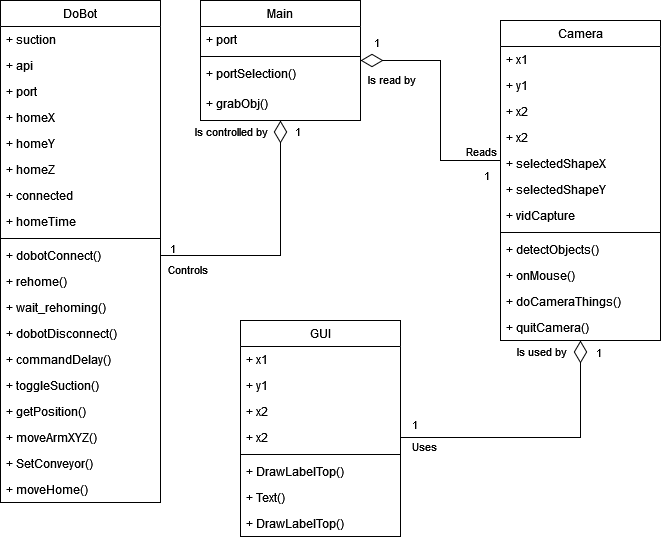

The diagram above was exported from draw.io. Its source (the exported page's mxGraphModel, read from the mxfile embedded in the PNG):
<mxGraphModel dx="888" dy="865" grid="1" gridSize="10" guides="1" tooltips="1" connect="1" arrows="1" fold="1" page="1" pageScale="1" pageWidth="827" pageHeight="1169" math="0" shadow="0">
  <root>
    <mxCell id="WIyWlLk6GJQsqaUBKTNV-0" />
    <mxCell id="WIyWlLk6GJQsqaUBKTNV-1" parent="WIyWlLk6GJQsqaUBKTNV-0" />
    <mxCell id="zkfFHV4jXpPFQw0GAbJ--0" value="Main" style="swimlane;fontStyle=0;align=center;verticalAlign=top;childLayout=stackLayout;horizontal=1;startSize=26;horizontalStack=0;resizeParent=1;resizeLast=0;collapsible=1;marginBottom=0;rounded=0;shadow=0;strokeWidth=1;" parent="WIyWlLk6GJQsqaUBKTNV-1" vertex="1">
      <mxGeometry x="240" y="40" width="160" height="120" as="geometry">
        <mxRectangle x="230" y="140" width="160" height="26" as="alternateBounds" />
      </mxGeometry>
    </mxCell>
    <mxCell id="zkfFHV4jXpPFQw0GAbJ--1" value="+ port" style="text;align=left;verticalAlign=top;spacingLeft=4;spacingRight=4;overflow=hidden;rotatable=0;points=[[0,0.5],[1,0.5]];portConstraint=eastwest;" parent="zkfFHV4jXpPFQw0GAbJ--0" vertex="1">
      <mxGeometry y="26" width="160" height="26" as="geometry" />
    </mxCell>
    <mxCell id="zkfFHV4jXpPFQw0GAbJ--4" value="" style="line;html=1;strokeWidth=1;align=left;verticalAlign=middle;spacingTop=-1;spacingLeft=3;spacingRight=3;rotatable=0;labelPosition=right;points=[];portConstraint=eastwest;" parent="zkfFHV4jXpPFQw0GAbJ--0" vertex="1">
      <mxGeometry y="52" width="160" height="8" as="geometry" />
    </mxCell>
    <mxCell id="NrELlH9vdSW5tdLmJr_y-21" value="+ portSelection()" style="text;align=left;verticalAlign=top;spacingLeft=4;spacingRight=4;overflow=hidden;rotatable=0;points=[[0,0.5],[1,0.5]];portConstraint=eastwest;" parent="zkfFHV4jXpPFQw0GAbJ--0" vertex="1">
      <mxGeometry y="60" width="160" height="30" as="geometry" />
    </mxCell>
    <mxCell id="NrELlH9vdSW5tdLmJr_y-0" value="+ grabObj()" style="text;align=left;verticalAlign=top;spacingLeft=4;spacingRight=4;overflow=hidden;rotatable=0;points=[[0,0.5],[1,0.5]];portConstraint=eastwest;" parent="zkfFHV4jXpPFQw0GAbJ--0" vertex="1">
      <mxGeometry y="90" width="160" height="30" as="geometry" />
    </mxCell>
    <mxCell id="zkfFHV4jXpPFQw0GAbJ--6" value="DoBot" style="swimlane;fontStyle=0;align=center;verticalAlign=top;childLayout=stackLayout;horizontal=1;startSize=26;horizontalStack=0;resizeParent=1;resizeLast=0;collapsible=1;marginBottom=0;rounded=0;shadow=0;strokeWidth=1;" parent="WIyWlLk6GJQsqaUBKTNV-1" vertex="1">
      <mxGeometry x="40" y="40" width="160" height="502" as="geometry">
        <mxRectangle x="130" y="380" width="160" height="26" as="alternateBounds" />
      </mxGeometry>
    </mxCell>
    <mxCell id="NrELlH9vdSW5tdLmJr_y-20" value="+ suction" style="text;align=left;verticalAlign=top;spacingLeft=4;spacingRight=4;overflow=hidden;rotatable=0;points=[[0,0.5],[1,0.5]];portConstraint=eastwest;rounded=0;shadow=0;html=0;" parent="zkfFHV4jXpPFQw0GAbJ--6" vertex="1">
      <mxGeometry y="26" width="160" height="26" as="geometry" />
    </mxCell>
    <mxCell id="zkfFHV4jXpPFQw0GAbJ--8" value="+ api" style="text;align=left;verticalAlign=top;spacingLeft=4;spacingRight=4;overflow=hidden;rotatable=0;points=[[0,0.5],[1,0.5]];portConstraint=eastwest;rounded=0;shadow=0;html=0;" parent="zkfFHV4jXpPFQw0GAbJ--6" vertex="1">
      <mxGeometry y="52" width="160" height="26" as="geometry" />
    </mxCell>
    <mxCell id="NrELlH9vdSW5tdLmJr_y-14" value="+ port" style="text;align=left;verticalAlign=top;spacingLeft=4;spacingRight=4;overflow=hidden;rotatable=0;points=[[0,0.5],[1,0.5]];portConstraint=eastwest;rounded=0;shadow=0;html=0;" parent="zkfFHV4jXpPFQw0GAbJ--6" vertex="1">
      <mxGeometry y="78" width="160" height="26" as="geometry" />
    </mxCell>
    <mxCell id="NrELlH9vdSW5tdLmJr_y-22" value="+ homeX" style="text;align=left;verticalAlign=top;spacingLeft=4;spacingRight=4;overflow=hidden;rotatable=0;points=[[0,0.5],[1,0.5]];portConstraint=eastwest;rounded=0;shadow=0;html=0;" parent="zkfFHV4jXpPFQw0GAbJ--6" vertex="1">
      <mxGeometry y="104" width="160" height="26" as="geometry" />
    </mxCell>
    <mxCell id="NrELlH9vdSW5tdLmJr_y-23" value="+ homeY" style="text;align=left;verticalAlign=top;spacingLeft=4;spacingRight=4;overflow=hidden;rotatable=0;points=[[0,0.5],[1,0.5]];portConstraint=eastwest;rounded=0;shadow=0;html=0;" parent="zkfFHV4jXpPFQw0GAbJ--6" vertex="1">
      <mxGeometry y="130" width="160" height="26" as="geometry" />
    </mxCell>
    <mxCell id="NrELlH9vdSW5tdLmJr_y-24" value="+ homeZ" style="text;align=left;verticalAlign=top;spacingLeft=4;spacingRight=4;overflow=hidden;rotatable=0;points=[[0,0.5],[1,0.5]];portConstraint=eastwest;rounded=0;shadow=0;html=0;" parent="zkfFHV4jXpPFQw0GAbJ--6" vertex="1">
      <mxGeometry y="156" width="160" height="26" as="geometry" />
    </mxCell>
    <mxCell id="NrELlH9vdSW5tdLmJr_y-25" value="+ connected" style="text;align=left;verticalAlign=top;spacingLeft=4;spacingRight=4;overflow=hidden;rotatable=0;points=[[0,0.5],[1,0.5]];portConstraint=eastwest;rounded=0;shadow=0;html=0;" parent="zkfFHV4jXpPFQw0GAbJ--6" vertex="1">
      <mxGeometry y="182" width="160" height="26" as="geometry" />
    </mxCell>
    <mxCell id="NrELlH9vdSW5tdLmJr_y-26" value="+ homeTime" style="text;align=left;verticalAlign=top;spacingLeft=4;spacingRight=4;overflow=hidden;rotatable=0;points=[[0,0.5],[1,0.5]];portConstraint=eastwest;rounded=0;shadow=0;html=0;" parent="zkfFHV4jXpPFQw0GAbJ--6" vertex="1">
      <mxGeometry y="208" width="160" height="26" as="geometry" />
    </mxCell>
    <mxCell id="zkfFHV4jXpPFQw0GAbJ--9" value="" style="line;html=1;strokeWidth=1;align=left;verticalAlign=middle;spacingTop=-1;spacingLeft=3;spacingRight=3;rotatable=0;labelPosition=right;points=[];portConstraint=eastwest;" parent="zkfFHV4jXpPFQw0GAbJ--6" vertex="1">
      <mxGeometry y="234" width="160" height="8" as="geometry" />
    </mxCell>
    <mxCell id="NrELlH9vdSW5tdLmJr_y-37" value="+ dobotConnect()" style="text;align=left;verticalAlign=top;spacingLeft=4;spacingRight=4;overflow=hidden;rotatable=0;points=[[0,0.5],[1,0.5]];portConstraint=eastwest;rounded=0;shadow=0;html=0;" parent="zkfFHV4jXpPFQw0GAbJ--6" vertex="1">
      <mxGeometry y="242" width="160" height="26" as="geometry" />
    </mxCell>
    <mxCell id="NrELlH9vdSW5tdLmJr_y-27" value="+ rehome()" style="text;align=left;verticalAlign=top;spacingLeft=4;spacingRight=4;overflow=hidden;rotatable=0;points=[[0,0.5],[1,0.5]];portConstraint=eastwest;rounded=0;shadow=0;html=0;" parent="zkfFHV4jXpPFQw0GAbJ--6" vertex="1">
      <mxGeometry y="268" width="160" height="26" as="geometry" />
    </mxCell>
    <mxCell id="NrELlH9vdSW5tdLmJr_y-28" value="+ wait_rehoming()" style="text;align=left;verticalAlign=top;spacingLeft=4;spacingRight=4;overflow=hidden;rotatable=0;points=[[0,0.5],[1,0.5]];portConstraint=eastwest;rounded=0;shadow=0;html=0;" parent="zkfFHV4jXpPFQw0GAbJ--6" vertex="1">
      <mxGeometry y="294" width="160" height="26" as="geometry" />
    </mxCell>
    <mxCell id="NrELlH9vdSW5tdLmJr_y-29" value="+ dobotDisconnect()" style="text;align=left;verticalAlign=top;spacingLeft=4;spacingRight=4;overflow=hidden;rotatable=0;points=[[0,0.5],[1,0.5]];portConstraint=eastwest;rounded=0;shadow=0;html=0;" parent="zkfFHV4jXpPFQw0GAbJ--6" vertex="1">
      <mxGeometry y="320" width="160" height="26" as="geometry" />
    </mxCell>
    <mxCell id="NrELlH9vdSW5tdLmJr_y-30" value="+ commandDelay()" style="text;align=left;verticalAlign=top;spacingLeft=4;spacingRight=4;overflow=hidden;rotatable=0;points=[[0,0.5],[1,0.5]];portConstraint=eastwest;rounded=0;shadow=0;html=0;" parent="zkfFHV4jXpPFQw0GAbJ--6" vertex="1">
      <mxGeometry y="346" width="160" height="26" as="geometry" />
    </mxCell>
    <mxCell id="NrELlH9vdSW5tdLmJr_y-31" value="+ toggleSuction()" style="text;align=left;verticalAlign=top;spacingLeft=4;spacingRight=4;overflow=hidden;rotatable=0;points=[[0,0.5],[1,0.5]];portConstraint=eastwest;rounded=0;shadow=0;html=0;" parent="zkfFHV4jXpPFQw0GAbJ--6" vertex="1">
      <mxGeometry y="372" width="160" height="26" as="geometry" />
    </mxCell>
    <mxCell id="zkfFHV4jXpPFQw0GAbJ--11" value="+ getPosition()" style="text;align=left;verticalAlign=top;spacingLeft=4;spacingRight=4;overflow=hidden;rotatable=0;points=[[0,0.5],[1,0.5]];portConstraint=eastwest;" parent="zkfFHV4jXpPFQw0GAbJ--6" vertex="1">
      <mxGeometry y="398" width="160" height="26" as="geometry" />
    </mxCell>
    <mxCell id="NrELlH9vdSW5tdLmJr_y-33" value="+ moveArmXYZ()" style="text;align=left;verticalAlign=top;spacingLeft=4;spacingRight=4;overflow=hidden;rotatable=0;points=[[0,0.5],[1,0.5]];portConstraint=eastwest;rounded=0;shadow=0;html=0;" parent="zkfFHV4jXpPFQw0GAbJ--6" vertex="1">
      <mxGeometry y="424" width="160" height="26" as="geometry" />
    </mxCell>
    <mxCell id="NrELlH9vdSW5tdLmJr_y-34" value="+ SetConveyor()" style="text;align=left;verticalAlign=top;spacingLeft=4;spacingRight=4;overflow=hidden;rotatable=0;points=[[0,0.5],[1,0.5]];portConstraint=eastwest;rounded=0;shadow=0;html=0;" parent="zkfFHV4jXpPFQw0GAbJ--6" vertex="1">
      <mxGeometry y="450" width="160" height="26" as="geometry" />
    </mxCell>
    <mxCell id="NrELlH9vdSW5tdLmJr_y-36" value="+ moveHome()" style="text;align=left;verticalAlign=top;spacingLeft=4;spacingRight=4;overflow=hidden;rotatable=0;points=[[0,0.5],[1,0.5]];portConstraint=eastwest;rounded=0;shadow=0;html=0;" parent="zkfFHV4jXpPFQw0GAbJ--6" vertex="1">
      <mxGeometry y="476" width="160" height="26" as="geometry" />
    </mxCell>
    <mxCell id="zkfFHV4jXpPFQw0GAbJ--13" value="GUI" style="swimlane;fontStyle=0;align=center;verticalAlign=top;childLayout=stackLayout;horizontal=1;startSize=26;horizontalStack=0;resizeParent=1;resizeLast=0;collapsible=1;marginBottom=0;rounded=0;shadow=0;strokeWidth=1;" parent="WIyWlLk6GJQsqaUBKTNV-1" vertex="1">
      <mxGeometry x="280" y="360" width="160" height="216" as="geometry">
        <mxRectangle x="340" y="380" width="170" height="26" as="alternateBounds" />
      </mxGeometry>
    </mxCell>
    <mxCell id="NrELlH9vdSW5tdLmJr_y-38" value="+ x1" style="text;align=left;verticalAlign=top;spacingLeft=4;spacingRight=4;overflow=hidden;rotatable=0;points=[[0,0.5],[1,0.5]];portConstraint=eastwest;rounded=0;shadow=0;html=0;" parent="zkfFHV4jXpPFQw0GAbJ--13" vertex="1">
      <mxGeometry y="26" width="160" height="26" as="geometry" />
    </mxCell>
    <mxCell id="NrELlH9vdSW5tdLmJr_y-39" value="+ y1" style="text;align=left;verticalAlign=top;spacingLeft=4;spacingRight=4;overflow=hidden;rotatable=0;points=[[0,0.5],[1,0.5]];portConstraint=eastwest;rounded=0;shadow=0;html=0;" parent="zkfFHV4jXpPFQw0GAbJ--13" vertex="1">
      <mxGeometry y="52" width="160" height="26" as="geometry" />
    </mxCell>
    <mxCell id="NrELlH9vdSW5tdLmJr_y-40" value="+ x2" style="text;align=left;verticalAlign=top;spacingLeft=4;spacingRight=4;overflow=hidden;rotatable=0;points=[[0,0.5],[1,0.5]];portConstraint=eastwest;rounded=0;shadow=0;html=0;" parent="zkfFHV4jXpPFQw0GAbJ--13" vertex="1">
      <mxGeometry y="78" width="160" height="26" as="geometry" />
    </mxCell>
    <mxCell id="NrELlH9vdSW5tdLmJr_y-41" value="+ x2" style="text;align=left;verticalAlign=top;spacingLeft=4;spacingRight=4;overflow=hidden;rotatable=0;points=[[0,0.5],[1,0.5]];portConstraint=eastwest;rounded=0;shadow=0;html=0;" parent="zkfFHV4jXpPFQw0GAbJ--13" vertex="1">
      <mxGeometry y="104" width="160" height="26" as="geometry" />
    </mxCell>
    <mxCell id="zkfFHV4jXpPFQw0GAbJ--15" value="" style="line;html=1;strokeWidth=1;align=left;verticalAlign=middle;spacingTop=-1;spacingLeft=3;spacingRight=3;rotatable=0;labelPosition=right;points=[];portConstraint=eastwest;" parent="zkfFHV4jXpPFQw0GAbJ--13" vertex="1">
      <mxGeometry y="130" width="160" height="8" as="geometry" />
    </mxCell>
    <mxCell id="NrELlH9vdSW5tdLmJr_y-43" value="+ DrawLabelTop()" style="text;align=left;verticalAlign=top;spacingLeft=4;spacingRight=4;overflow=hidden;rotatable=0;points=[[0,0.5],[1,0.5]];portConstraint=eastwest;rounded=0;shadow=0;html=0;" parent="zkfFHV4jXpPFQw0GAbJ--13" vertex="1">
      <mxGeometry y="138" width="160" height="26" as="geometry" />
    </mxCell>
    <mxCell id="NrELlH9vdSW5tdLmJr_y-44" value="+ Text()" style="text;align=left;verticalAlign=top;spacingLeft=4;spacingRight=4;overflow=hidden;rotatable=0;points=[[0,0.5],[1,0.5]];portConstraint=eastwest;rounded=0;shadow=0;html=0;" parent="zkfFHV4jXpPFQw0GAbJ--13" vertex="1">
      <mxGeometry y="164" width="160" height="26" as="geometry" />
    </mxCell>
    <mxCell id="NrELlH9vdSW5tdLmJr_y-45" value="+ DrawLabelTop()" style="text;align=left;verticalAlign=top;spacingLeft=4;spacingRight=4;overflow=hidden;rotatable=0;points=[[0,0.5],[1,0.5]];portConstraint=eastwest;rounded=0;shadow=0;html=0;" parent="zkfFHV4jXpPFQw0GAbJ--13" vertex="1">
      <mxGeometry y="190" width="160" height="26" as="geometry" />
    </mxCell>
    <mxCell id="NrELlH9vdSW5tdLmJr_y-49" style="edgeStyle=orthogonalEdgeStyle;rounded=0;orthogonalLoop=1;jettySize=auto;html=1;exitX=0;exitY=0.5;exitDx=0;exitDy=0;endArrow=diamondThin;endFill=0;endSize=20;" parent="WIyWlLk6GJQsqaUBKTNV-1" source="zkfFHV4jXpPFQw0GAbJ--17" target="zkfFHV4jXpPFQw0GAbJ--0" edge="1">
      <mxGeometry relative="1" as="geometry">
        <Array as="points">
          <mxPoint x="480" y="200" />
          <mxPoint x="480" y="100" />
        </Array>
      </mxGeometry>
    </mxCell>
    <mxCell id="NrELlH9vdSW5tdLmJr_y-58" value="Is read by" style="edgeLabel;html=1;align=center;verticalAlign=middle;resizable=0;points=[];" parent="NrELlH9vdSW5tdLmJr_y-49" vertex="1" connectable="0">
      <mxGeometry x="-0.1926" y="-1" relative="1" as="geometry">
        <mxPoint x="-51" y="-57" as="offset" />
      </mxGeometry>
    </mxCell>
    <mxCell id="zkfFHV4jXpPFQw0GAbJ--17" value="Camera" style="swimlane;fontStyle=0;align=center;verticalAlign=top;childLayout=stackLayout;horizontal=1;startSize=26;horizontalStack=0;resizeParent=1;resizeLast=0;collapsible=1;marginBottom=0;rounded=0;shadow=0;strokeWidth=1;" parent="WIyWlLk6GJQsqaUBKTNV-1" vertex="1">
      <mxGeometry x="540" y="60" width="160" height="320" as="geometry">
        <mxRectangle x="550" y="140" width="160" height="26" as="alternateBounds" />
      </mxGeometry>
    </mxCell>
    <mxCell id="zkfFHV4jXpPFQw0GAbJ--21" value="+ x1" style="text;align=left;verticalAlign=top;spacingLeft=4;spacingRight=4;overflow=hidden;rotatable=0;points=[[0,0.5],[1,0.5]];portConstraint=eastwest;rounded=0;shadow=0;html=0;" parent="zkfFHV4jXpPFQw0GAbJ--17" vertex="1">
      <mxGeometry y="26" width="160" height="26" as="geometry" />
    </mxCell>
    <mxCell id="NrELlH9vdSW5tdLmJr_y-11" value="+ y1" style="text;align=left;verticalAlign=top;spacingLeft=4;spacingRight=4;overflow=hidden;rotatable=0;points=[[0,0.5],[1,0.5]];portConstraint=eastwest;rounded=0;shadow=0;html=0;" parent="zkfFHV4jXpPFQw0GAbJ--17" vertex="1">
      <mxGeometry y="52" width="160" height="26" as="geometry" />
    </mxCell>
    <mxCell id="NrELlH9vdSW5tdLmJr_y-12" value="+ x2" style="text;align=left;verticalAlign=top;spacingLeft=4;spacingRight=4;overflow=hidden;rotatable=0;points=[[0,0.5],[1,0.5]];portConstraint=eastwest;rounded=0;shadow=0;html=0;" parent="zkfFHV4jXpPFQw0GAbJ--17" vertex="1">
      <mxGeometry y="78" width="160" height="26" as="geometry" />
    </mxCell>
    <mxCell id="NrELlH9vdSW5tdLmJr_y-15" value="+ x2" style="text;align=left;verticalAlign=top;spacingLeft=4;spacingRight=4;overflow=hidden;rotatable=0;points=[[0,0.5],[1,0.5]];portConstraint=eastwest;rounded=0;shadow=0;html=0;" parent="zkfFHV4jXpPFQw0GAbJ--17" vertex="1">
      <mxGeometry y="104" width="160" height="26" as="geometry" />
    </mxCell>
    <mxCell id="NrELlH9vdSW5tdLmJr_y-16" value="+ selectedShapeX" style="text;align=left;verticalAlign=top;spacingLeft=4;spacingRight=4;overflow=hidden;rotatable=0;points=[[0,0.5],[1,0.5]];portConstraint=eastwest;rounded=0;shadow=0;html=0;" parent="zkfFHV4jXpPFQw0GAbJ--17" vertex="1">
      <mxGeometry y="130" width="160" height="26" as="geometry" />
    </mxCell>
    <mxCell id="NrELlH9vdSW5tdLmJr_y-13" value="+ selectedShapeY" style="text;align=left;verticalAlign=top;spacingLeft=4;spacingRight=4;overflow=hidden;rotatable=0;points=[[0,0.5],[1,0.5]];portConstraint=eastwest;rounded=0;shadow=0;html=0;" parent="zkfFHV4jXpPFQw0GAbJ--17" vertex="1">
      <mxGeometry y="156" width="160" height="26" as="geometry" />
    </mxCell>
    <mxCell id="NrELlH9vdSW5tdLmJr_y-17" value="+ vidCapture" style="text;align=left;verticalAlign=top;spacingLeft=4;spacingRight=4;overflow=hidden;rotatable=0;points=[[0,0.5],[1,0.5]];portConstraint=eastwest;rounded=0;shadow=0;html=0;" parent="zkfFHV4jXpPFQw0GAbJ--17" vertex="1">
      <mxGeometry y="182" width="160" height="26" as="geometry" />
    </mxCell>
    <mxCell id="zkfFHV4jXpPFQw0GAbJ--23" value="" style="line;html=1;strokeWidth=1;align=left;verticalAlign=middle;spacingTop=-1;spacingLeft=3;spacingRight=3;rotatable=0;labelPosition=right;points=[];portConstraint=eastwest;" parent="zkfFHV4jXpPFQw0GAbJ--17" vertex="1">
      <mxGeometry y="208" width="160" height="8" as="geometry" />
    </mxCell>
    <mxCell id="zkfFHV4jXpPFQw0GAbJ--25" value="+ detectObjects()" style="text;align=left;verticalAlign=top;spacingLeft=4;spacingRight=4;overflow=hidden;rotatable=0;points=[[0,0.5],[1,0.5]];portConstraint=eastwest;" parent="zkfFHV4jXpPFQw0GAbJ--17" vertex="1">
      <mxGeometry y="216" width="160" height="26" as="geometry" />
    </mxCell>
    <mxCell id="NrELlH9vdSW5tdLmJr_y-10" value="+ onMouse()" style="text;align=left;verticalAlign=top;spacingLeft=4;spacingRight=4;overflow=hidden;rotatable=0;points=[[0,0.5],[1,0.5]];portConstraint=eastwest;" parent="zkfFHV4jXpPFQw0GAbJ--17" vertex="1">
      <mxGeometry y="242" width="160" height="26" as="geometry" />
    </mxCell>
    <mxCell id="NrELlH9vdSW5tdLmJr_y-18" value="+ doCameraThings()" style="text;align=left;verticalAlign=top;spacingLeft=4;spacingRight=4;overflow=hidden;rotatable=0;points=[[0,0.5],[1,0.5]];portConstraint=eastwest;" parent="zkfFHV4jXpPFQw0GAbJ--17" vertex="1">
      <mxGeometry y="268" width="160" height="26" as="geometry" />
    </mxCell>
    <mxCell id="NrELlH9vdSW5tdLmJr_y-19" value="+ quitCamera()" style="text;align=left;verticalAlign=top;spacingLeft=4;spacingRight=4;overflow=hidden;rotatable=0;points=[[0,0.5],[1,0.5]];portConstraint=eastwest;" parent="zkfFHV4jXpPFQw0GAbJ--17" vertex="1">
      <mxGeometry y="294" width="160" height="26" as="geometry" />
    </mxCell>
    <mxCell id="NrELlH9vdSW5tdLmJr_y-46" style="edgeStyle=orthogonalEdgeStyle;rounded=0;orthogonalLoop=1;jettySize=auto;html=1;exitX=1;exitY=0.5;exitDx=0;exitDy=0;startArrow=none;startFill=0;endArrow=diamondThin;endFill=0;startSize=6;endSize=20;" parent="WIyWlLk6GJQsqaUBKTNV-1" source="NrELlH9vdSW5tdLmJr_y-37" target="zkfFHV4jXpPFQw0GAbJ--0" edge="1">
      <mxGeometry relative="1" as="geometry" />
    </mxCell>
    <mxCell id="NrELlH9vdSW5tdLmJr_y-50" value="Controls" style="edgeLabel;html=1;align=center;verticalAlign=middle;resizable=0;points=[];" parent="NrELlH9vdSW5tdLmJr_y-46" vertex="1" connectable="0">
      <mxGeometry x="-0.8079" y="1" relative="1" as="geometry">
        <mxPoint x="2" y="14" as="offset" />
      </mxGeometry>
    </mxCell>
    <mxCell id="NrELlH9vdSW5tdLmJr_y-47" style="edgeStyle=orthogonalEdgeStyle;rounded=0;orthogonalLoop=1;jettySize=auto;html=1;exitX=1;exitY=0.5;exitDx=0;exitDy=0;endArrow=diamondThin;endFill=0;endSize=20;targetPerimeterSpacing=0;" parent="WIyWlLk6GJQsqaUBKTNV-1" source="NrELlH9vdSW5tdLmJr_y-41" target="zkfFHV4jXpPFQw0GAbJ--17" edge="1">
      <mxGeometry relative="1" as="geometry" />
    </mxCell>
    <mxCell id="NrELlH9vdSW5tdLmJr_y-56" value="Is used by" style="edgeLabel;html=1;align=center;verticalAlign=middle;resizable=0;points=[];" parent="NrELlH9vdSW5tdLmJr_y-47" vertex="1" connectable="0">
      <mxGeometry x="-0.5066" relative="1" as="geometry">
        <mxPoint x="72" y="-87" as="offset" />
      </mxGeometry>
    </mxCell>
    <mxCell id="NrELlH9vdSW5tdLmJr_y-51" value="1" style="edgeLabel;html=1;align=center;verticalAlign=middle;resizable=0;points=[];" parent="WIyWlLk6GJQsqaUBKTNV-1" vertex="1" connectable="0">
      <mxGeometry x="230.00333333333336" y="280" as="geometry">
        <mxPoint x="-19" y="7" as="offset" />
      </mxGeometry>
    </mxCell>
    <mxCell id="NrELlH9vdSW5tdLmJr_y-53" value="Is controlled by" style="edgeLabel;html=1;align=center;verticalAlign=middle;resizable=0;points=[];" parent="WIyWlLk6GJQsqaUBKTNV-1" vertex="1" connectable="0">
      <mxGeometry x="270.0033333333335" y="170" as="geometry" />
    </mxCell>
    <mxCell id="NrELlH9vdSW5tdLmJr_y-54" value="1" style="edgeLabel;html=1;align=center;verticalAlign=middle;resizable=0;points=[];" parent="WIyWlLk6GJQsqaUBKTNV-1" vertex="1" connectable="0">
      <mxGeometry x="350.00333333333333" y="180" as="geometry">
        <mxPoint x="-14" y="-10" as="offset" />
      </mxGeometry>
    </mxCell>
    <mxCell id="NrELlH9vdSW5tdLmJr_y-57" value="Uses" style="edgeLabel;html=1;align=center;verticalAlign=middle;resizable=0;points=[];" parent="WIyWlLk6GJQsqaUBKTNV-1" vertex="1" connectable="0">
      <mxGeometry x="460.0033333333335" y="490" as="geometry">
        <mxPoint x="3" y="-5" as="offset" />
      </mxGeometry>
    </mxCell>
    <mxCell id="NrELlH9vdSW5tdLmJr_y-59" value="1" style="edgeLabel;html=1;align=center;verticalAlign=middle;resizable=0;points=[];" parent="WIyWlLk6GJQsqaUBKTNV-1" vertex="1" connectable="0">
      <mxGeometry x="430" y="127.83333333333337" as="geometry">
        <mxPoint x="-15" y="-46" as="offset" />
      </mxGeometry>
    </mxCell>
    <mxCell id="NrELlH9vdSW5tdLmJr_y-60" value="Reads" style="edgeLabel;html=1;align=center;verticalAlign=middle;resizable=0;points=[];" parent="WIyWlLk6GJQsqaUBKTNV-1" vertex="1" connectable="0">
      <mxGeometry x="520" y="170.0033333333334" as="geometry">
        <mxPoint y="20" as="offset" />
      </mxGeometry>
    </mxCell>
    <mxCell id="NrELlH9vdSW5tdLmJr_y-61" value="1" style="edgeLabel;html=1;align=center;verticalAlign=middle;resizable=0;points=[];" parent="WIyWlLk6GJQsqaUBKTNV-1" vertex="1" connectable="0">
      <mxGeometry x="540" y="260.0033333333334" as="geometry">
        <mxPoint x="-15" y="-46" as="offset" />
      </mxGeometry>
    </mxCell>
    <mxCell id="NrELlH9vdSW5tdLmJr_y-62" value="1" style="edgeLabel;html=1;align=center;verticalAlign=middle;resizable=0;points=[];" parent="WIyWlLk6GJQsqaUBKTNV-1" vertex="1" connectable="0">
      <mxGeometry x="450.0033333333335" y="468" as="geometry">
        <mxPoint x="3" y="-5" as="offset" />
      </mxGeometry>
    </mxCell>
    <mxCell id="NrELlH9vdSW5tdLmJr_y-63" value="1" style="edgeLabel;html=1;align=center;verticalAlign=middle;resizable=0;points=[];" parent="WIyWlLk6GJQsqaUBKTNV-1" vertex="1" connectable="0">
      <mxGeometry x="460.0033333333335" y="468" as="geometry">
        <mxPoint x="177" y="-77" as="offset" />
      </mxGeometry>
    </mxCell>
  </root>
</mxGraphModel>